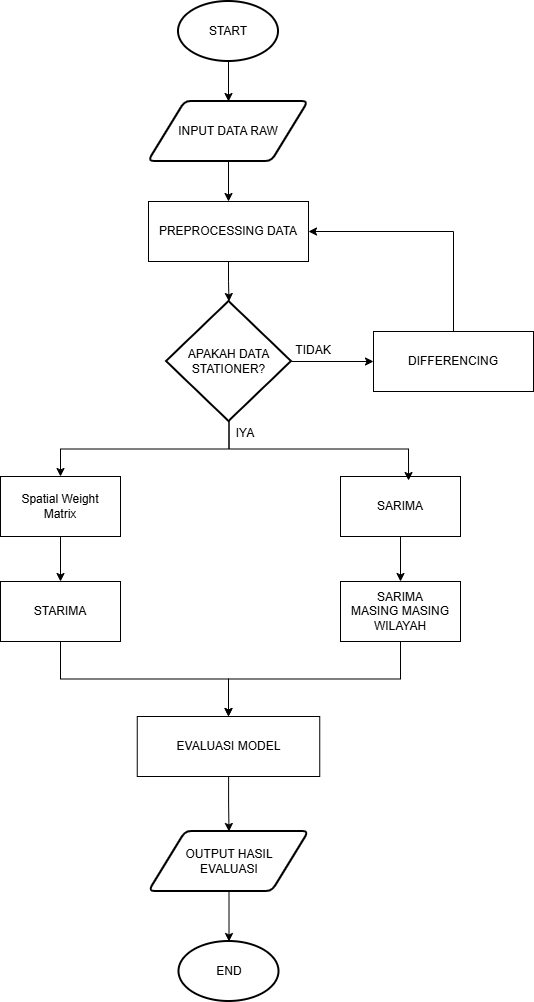

The diagram above was exported from draw.io. Its source (the exported page's mxGraphModel, read from the mxfile embedded in the PNG):
<mxGraphModel dx="1610" dy="788" grid="1" gridSize="10" guides="1" tooltips="1" connect="1" arrows="1" fold="1" page="1" pageScale="1" pageWidth="850" pageHeight="1100" math="0" shadow="0">
  <root>
    <mxCell id="ayio7AzJ7tVLLh5N4-K0-0" />
    <mxCell id="ayio7AzJ7tVLLh5N4-K0-1" parent="ayio7AzJ7tVLLh5N4-K0-0" />
    <mxCell id="ayio7AzJ7tVLLh5N4-K0-2" edge="1" parent="ayio7AzJ7tVLLh5N4-K0-1" source="ayio7AzJ7tVLLh5N4-K0-3" style="edgeStyle=orthogonalEdgeStyle;rounded=0;orthogonalLoop=1;jettySize=auto;html=1;" target="ayio7AzJ7tVLLh5N4-K0-5" value="">
      <mxGeometry relative="1" as="geometry" />
    </mxCell>
    <mxCell id="ayio7AzJ7tVLLh5N4-K0-3" parent="ayio7AzJ7tVLLh5N4-K0-1" style="strokeWidth=2;html=1;shape=mxgraph.flowchart.start_1;whiteSpace=wrap;" value="START" vertex="1">
      <mxGeometry height="60" width="100" x="378" y="20" as="geometry" />
    </mxCell>
    <mxCell id="ayio7AzJ7tVLLh5N4-K0-4" edge="1" parent="ayio7AzJ7tVLLh5N4-K0-1" source="ayio7AzJ7tVLLh5N4-K0-5" style="edgeStyle=orthogonalEdgeStyle;rounded=0;orthogonalLoop=1;jettySize=auto;html=1;" target="ayio7AzJ7tVLLh5N4-K0-7" value="">
      <mxGeometry relative="1" as="geometry" />
    </mxCell>
    <mxCell id="ayio7AzJ7tVLLh5N4-K0-5" parent="ayio7AzJ7tVLLh5N4-K0-1" style="shape=parallelogram;html=1;strokeWidth=2;perimeter=parallelogramPerimeter;whiteSpace=wrap;rounded=1;arcSize=12;size=0.23;" value="INPUT DATA RAW" vertex="1">
      <mxGeometry height="60" width="160" x="348" y="120" as="geometry" />
    </mxCell>
    <mxCell id="ayio7AzJ7tVLLh5N4-K0-6" edge="1" parent="ayio7AzJ7tVLLh5N4-K0-1" source="ayio7AzJ7tVLLh5N4-K0-7" style="edgeStyle=orthogonalEdgeStyle;rounded=0;orthogonalLoop=1;jettySize=auto;html=1;" target="ayio7AzJ7tVLLh5N4-K0-12" value="">
      <mxGeometry relative="1" as="geometry" />
    </mxCell>
    <mxCell id="ayio7AzJ7tVLLh5N4-K0-7" parent="ayio7AzJ7tVLLh5N4-K0-1" style="rounded=0;whiteSpace=wrap;html=1;" value="PREPROCESSING DATA" vertex="1">
      <mxGeometry height="60" width="160" x="348" y="220" as="geometry" />
    </mxCell>
    <mxCell id="ayio7AzJ7tVLLh5N4-K0-8" edge="1" parent="ayio7AzJ7tVLLh5N4-K0-1" source="ayio7AzJ7tVLLh5N4-K0-12" style="edgeStyle=orthogonalEdgeStyle;rounded=0;orthogonalLoop=1;jettySize=auto;html=1;" target="ayio7AzJ7tVLLh5N4-K0-14" value="">
      <mxGeometry relative="1" as="geometry" />
    </mxCell>
    <mxCell id="ifoJzZx0sXHCHLDHT-nW-2" edge="1" parent="ayio7AzJ7tVLLh5N4-K0-1" source="ayio7AzJ7tVLLh5N4-K0-12" style="edgeStyle=orthogonalEdgeStyle;rounded=0;orthogonalLoop=1;jettySize=auto;html=1;exitX=0.5;exitY=1;exitDx=0;exitDy=0;exitPerimeter=0;entryX=0.5;entryY=0;entryDx=0;entryDy=0;" target="ifoJzZx0sXHCHLDHT-nW-0">
      <mxGeometry relative="1" as="geometry" />
    </mxCell>
    <mxCell id="ayio7AzJ7tVLLh5N4-K0-12" parent="ayio7AzJ7tVLLh5N4-K0-1" style="strokeWidth=2;html=1;shape=mxgraph.flowchart.decision;whiteSpace=wrap;" value="APAKAH DATA&lt;br&gt;STATIONER?" vertex="1">
      <mxGeometry height="120" width="125" x="366" y="320" as="geometry" />
    </mxCell>
    <mxCell id="ayio7AzJ7tVLLh5N4-K0-13" edge="1" parent="ayio7AzJ7tVLLh5N4-K0-1" source="ayio7AzJ7tVLLh5N4-K0-14" style="edgeStyle=orthogonalEdgeStyle;rounded=0;orthogonalLoop=1;jettySize=auto;html=1;exitX=0.5;exitY=0;exitDx=0;exitDy=0;entryX=1;entryY=0.5;entryDx=0;entryDy=0;" target="ayio7AzJ7tVLLh5N4-K0-7">
      <mxGeometry relative="1" as="geometry" />
    </mxCell>
    <mxCell id="ayio7AzJ7tVLLh5N4-K0-14" parent="ayio7AzJ7tVLLh5N4-K0-1" style="rounded=0;whiteSpace=wrap;html=1;" value="DIFFERENCING" vertex="1">
      <mxGeometry height="60" width="160" x="573" y="350" as="geometry" />
    </mxCell>
    <mxCell id="ayio7AzJ7tVLLh5N4-K0-21" edge="1" parent="ayio7AzJ7tVLLh5N4-K0-1" source="ayio7AzJ7tVLLh5N4-K0-22" style="edgeStyle=orthogonalEdgeStyle;rounded=0;orthogonalLoop=1;jettySize=auto;html=1;" target="ayio7AzJ7tVLLh5N4-K0-35" value="">
      <mxGeometry relative="1" as="geometry" />
    </mxCell>
    <mxCell id="ayio7AzJ7tVLLh5N4-K0-22" parent="ayio7AzJ7tVLLh5N4-K0-1" style="rounded=0;whiteSpace=wrap;html=1;" value="SARIMA" vertex="1">
      <mxGeometry height="60" width="120" x="540" y="495" as="geometry" />
    </mxCell>
    <mxCell id="ayio7AzJ7tVLLh5N4-K0-29" edge="1" parent="ayio7AzJ7tVLLh5N4-K0-1" source="ayio7AzJ7tVLLh5N4-K0-30" style="edgeStyle=orthogonalEdgeStyle;rounded=0;orthogonalLoop=1;jettySize=auto;html=1;" target="ayio7AzJ7tVLLh5N4-K0-32" value="">
      <mxGeometry relative="1" as="geometry" />
    </mxCell>
    <mxCell id="ayio7AzJ7tVLLh5N4-K0-30" parent="ayio7AzJ7tVLLh5N4-K0-1" style="rounded=0;whiteSpace=wrap;html=1;" value="EVALUASI MODEL" vertex="1">
      <mxGeometry height="60" width="182.5" x="336.75" y="735" as="geometry" />
    </mxCell>
    <mxCell id="ayio7AzJ7tVLLh5N4-K0-31" edge="1" parent="ayio7AzJ7tVLLh5N4-K0-1" source="ayio7AzJ7tVLLh5N4-K0-32" style="edgeStyle=orthogonalEdgeStyle;rounded=0;orthogonalLoop=1;jettySize=auto;html=1;" target="ayio7AzJ7tVLLh5N4-K0-33" value="">
      <mxGeometry relative="1" as="geometry" />
    </mxCell>
    <mxCell id="ayio7AzJ7tVLLh5N4-K0-32" parent="ayio7AzJ7tVLLh5N4-K0-1" style="shape=parallelogram;html=1;strokeWidth=2;perimeter=parallelogramPerimeter;whiteSpace=wrap;rounded=1;arcSize=12;size=0.23;" value="OUTPUT HASIL&lt;br&gt;EVALUASI" vertex="1">
      <mxGeometry height="60" width="160" x="348.5" y="850" as="geometry" />
    </mxCell>
    <mxCell id="ayio7AzJ7tVLLh5N4-K0-33" parent="ayio7AzJ7tVLLh5N4-K0-1" style="strokeWidth=2;html=1;shape=mxgraph.flowchart.start_1;whiteSpace=wrap;" value="END" vertex="1">
      <mxGeometry height="60" width="100" x="378.5" y="960" as="geometry" />
    </mxCell>
    <mxCell id="ayio7AzJ7tVLLh5N4-K0-34" edge="1" parent="ayio7AzJ7tVLLh5N4-K0-1" source="ayio7AzJ7tVLLh5N4-K0-35" style="edgeStyle=orthogonalEdgeStyle;rounded=0;orthogonalLoop=1;jettySize=auto;html=1;exitX=0.5;exitY=1;exitDx=0;exitDy=0;entryX=0.5;entryY=0;entryDx=0;entryDy=0;" target="ayio7AzJ7tVLLh5N4-K0-30">
      <mxGeometry relative="1" as="geometry" />
    </mxCell>
    <mxCell id="ayio7AzJ7tVLLh5N4-K0-35" parent="ayio7AzJ7tVLLh5N4-K0-1" style="rounded=0;whiteSpace=wrap;html=1;" value="SARIMA&lt;br&gt;MASING MASING&lt;br&gt;WILAYAH" vertex="1">
      <mxGeometry height="60" width="120" x="540" y="600" as="geometry" />
    </mxCell>
    <mxCell id="ayio7AzJ7tVLLh5N4-K0-36" parent="ayio7AzJ7tVLLh5N4-K0-1" style="text;html=1;align=center;verticalAlign=middle;whiteSpace=wrap;rounded=0;" value="TIDAK" vertex="1">
      <mxGeometry height="30" width="60" x="483" y="354" as="geometry" />
    </mxCell>
    <mxCell id="ayio7AzJ7tVLLh5N4-K0-37" parent="ayio7AzJ7tVLLh5N4-K0-1" style="text;html=1;align=center;verticalAlign=middle;whiteSpace=wrap;rounded=0;" value="IYA" vertex="1">
      <mxGeometry height="30" width="60" x="415" y="437" as="geometry" />
    </mxCell>
    <mxCell id="ayio7AzJ7tVLLh5N4-K0-38" edge="1" parent="ayio7AzJ7tVLLh5N4-K0-1" source="ayio7AzJ7tVLLh5N4-K0-12" style="edgeStyle=orthogonalEdgeStyle;rounded=0;orthogonalLoop=1;jettySize=auto;html=1;exitX=0.5;exitY=1;exitDx=0;exitDy=0;exitPerimeter=0;entryX=0.567;entryY=0.067;entryDx=0;entryDy=0;entryPerimeter=0;" target="ayio7AzJ7tVLLh5N4-K0-22">
      <mxGeometry relative="1" as="geometry" />
    </mxCell>
    <mxCell id="ifoJzZx0sXHCHLDHT-nW-3" edge="1" parent="ayio7AzJ7tVLLh5N4-K0-1" source="ifoJzZx0sXHCHLDHT-nW-0" style="edgeStyle=orthogonalEdgeStyle;rounded=0;orthogonalLoop=1;jettySize=auto;html=1;" target="ifoJzZx0sXHCHLDHT-nW-1" value="">
      <mxGeometry relative="1" as="geometry" />
    </mxCell>
    <mxCell id="ifoJzZx0sXHCHLDHT-nW-0" parent="ayio7AzJ7tVLLh5N4-K0-1" style="rounded=0;whiteSpace=wrap;html=1;" value="Spatial Weight&lt;br&gt;Matrix" vertex="1">
      <mxGeometry height="60" width="120" x="200" y="495" as="geometry" />
    </mxCell>
    <mxCell id="ifoJzZx0sXHCHLDHT-nW-4" edge="1" parent="ayio7AzJ7tVLLh5N4-K0-1" source="ifoJzZx0sXHCHLDHT-nW-1" style="edgeStyle=orthogonalEdgeStyle;rounded=0;orthogonalLoop=1;jettySize=auto;html=1;exitX=0.5;exitY=1;exitDx=0;exitDy=0;entryX=0.5;entryY=0;entryDx=0;entryDy=0;" target="ayio7AzJ7tVLLh5N4-K0-30">
      <mxGeometry relative="1" as="geometry" />
    </mxCell>
    <mxCell id="ifoJzZx0sXHCHLDHT-nW-1" parent="ayio7AzJ7tVLLh5N4-K0-1" style="rounded=0;whiteSpace=wrap;html=1;" value="STARIMA" vertex="1">
      <mxGeometry height="60" width="120" x="200" y="600" as="geometry" />
    </mxCell>
  </root>
</mxGraphModel>